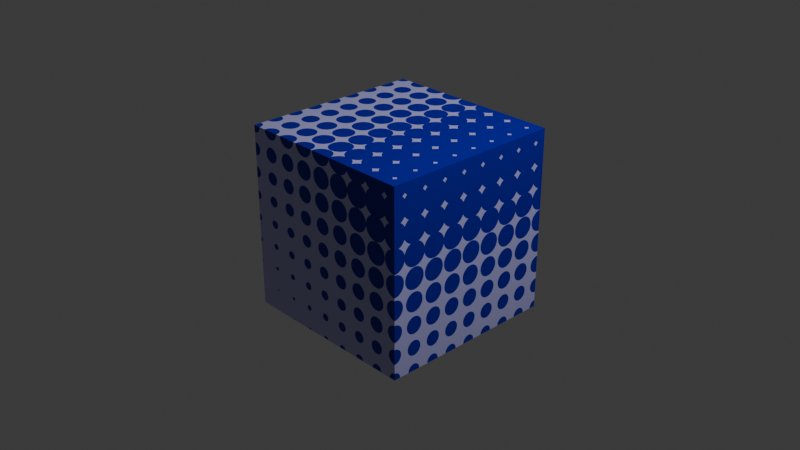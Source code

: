 # Source: Voronoi_Pattern_Shader.blend  (saved by Blender 4.4.30; exported with 4.5.12 LTS)
import bpy
from mathutils import Matrix  # noqa: F401  (used for matrix-valued properties, if any)

bpy.ops.wm.read_factory_settings(use_empty=True)
scene = bpy.context.scene
scene.name = 'Scene'

# ---- collections
col_collection = bpy.data.collections.new('Collection'); scene.collection.children.link(col_collection)

# ---- materials (node trees are filled in below, after node groups)
mat_material = bpy.data.materials.new('Material')
mat_material.alpha_threshold = 0.0
mat_material.roughness = 0.5
mat_material.line_color = (0.0, 0.0, 0.0, 1.0)

# ---- material node trees
mat_material.use_nodes = True; mat_material.node_tree.nodes.clear()
_N = mat_material.node_tree.nodes; _L = mat_material.node_tree.links
n0 = _N.new('ShaderNodeOutputMaterial'); n0.name = 'Material Output'; n0.location = (617, 376)
n1 = _N.new('ShaderNodeBsdfPrincipled'); n1.name = 'Principled BSDF'; n1.location = (131, 279)
n1.inputs[3].default_value = 1.45
n2 = _N.new('ShaderNodeTexVoronoi'); n2.name = 'Voronoi Texture'; n2.location = (-328, 534)
n2.inputs[2].default_value = 8.0
n2.inputs[4].default_value = 1.0
n2.inputs[8].default_value = 0.0
n3 = _N.new('ShaderNodeMath'); n3.name = 'Math'; n3.location = (-68, 378)
n3.operation = 'GREATER_THAN'
n4 = _N.new('ShaderNodeTexCoord'); n4.name = 'Texture Coordinate'; n4.location = (-717, 265)
n5 = _N.new('ShaderNodeSeparateXYZ'); n5.name = 'Separate XYZ'; n5.location = (-362, 20)
n6 = _N.new('ShaderNodeMath'); n6.name = 'Math.001'; n6.location = (-195, 95)
n6.inputs[1].default_value = -0.1
n7 = _N.new('ShaderNodeMath'); n7.name = 'Math.002'; n7.location = (-34, 168)
n7.operation = 'MULTIPLY'
n8 = _N.new('ShaderNodeMapping'); n8.name = 'Mapping'; n8.location = (-537, 300)
n8.inputs[2].default_value = (0.0, 0.8447, 0.0)
n9 = _N.new('ShaderNodeBsdfPrincipled'); n9.name = 'Principled BSDF.001'; n9.location = (133, 653)
n9.inputs[0].default_value = (0.001926, 0.0, 0.8001, 1.0)
n9.inputs[3].default_value = 1.45
n10 = _N.new('ShaderNodeMixShader'); n10.name = 'Mix Shader'; n10.location = (449, 349)
_L.new(n3.outputs[0], n1.inputs[0])
_L.new(n2.outputs[0], n3.inputs[0])
_L.new(n8.outputs[0], n5.inputs[0])
_L.new(n5.outputs[0], n6.inputs[0])
_L.new(n6.outputs[0], n7.inputs[0])
_L.new(n7.outputs[0], n3.inputs[1])
_L.new(n4.outputs[0], n8.inputs[0])
_L.new(n9.outputs[0], n10.inputs[1])
_L.new(n1.outputs[0], n10.inputs[2])
_L.new(n10.outputs[0], n0.inputs[0])
n0.is_active_output = True

# ---- world
world_world = bpy.data.worlds.new('World'); scene.world = world_world
world_world.use_nodes = True; world_world.node_tree.nodes.clear()
_N = world_world.node_tree.nodes; _L = world_world.node_tree.links
n0 = _N.new('ShaderNodeOutputWorld'); n0.name = 'World Output'; n0.location = (300, 300)
n1 = _N.new('ShaderNodeBackground'); n1.name = 'Background'; n1.location = (10, 300)
n1.inputs[0].default_value = (0.05088, 0.05088, 0.05088, 1.0)
_L.new(n1.outputs[0], n0.inputs[0])
n0.is_active_output = True
world_world.color = (0.05088, 0.05088, 0.05088)
world_world.sun_shadow_jitter_overblur = 0.0

# ---- cameras
cam_camera = bpy.data.cameras.new('Camera')
cam_camera.clip_end = 100.0
cam_camera.ortho_scale = 7.314

# ---- lights
light_light = bpy.data.lights.new('Light', 'POINT')
light_light.energy = 1000.0
light_light.shadow_soft_size = 0.1

# ---- meshes
me_cube = bpy.data.meshes.new('Cube')
me_cube.from_pydata([(1.0, 1.0, 1.0), (1.0, 1.0, -1.0), (1.0, -1.0, 1.0), (1.0, -1.0, -1.0), (-1.0, 1.0, 1.0), (-1.0, 1.0, -1.0), (-1.0, -1.0, 1.0), (-1.0, -1.0, -1.0)], [], [(0, 4, 6, 2), (3, 2, 6, 7), (7, 6, 4, 5), (5, 1, 3, 7), (1, 0, 2, 3), (5, 4, 0, 1)])
_uv = me_cube.uv_layers.new(name='UVMap')
_uv.uv.foreach_set('vector', [0.625, 0.5, 0.875, 0.5, 0.875, 0.75, 0.625, 0.75, 0.375, 0.75, 0.625, 0.75, 0.625, 1.0, 0.375, 1.0, 0.375, 0.0, 0.625, 0.0, 0.625, 0.25, 0.375, 0.25, 0.125, 0.5, 0.375, 0.5, 0.375, 0.75, 0.125, 0.75, 0.375, 0.5, 0.625, 0.5, 0.625, 0.75, 0.375, 0.75, 0.375, 0.25, 0.625, 0.25, 0.625, 0.5, 0.375, 0.5])
me_cube.materials.append(mat_material)
me_cube.use_mirror_vertex_groups = False
me_cube.update()

# ---- objects
ob_cube = bpy.data.objects.new('Cube', me_cube)
ob_light = bpy.data.objects.new('Light', light_light)
ob_camera = bpy.data.objects.new('Camera', cam_camera)

# ---- transforms, parenting, visibility, modifiers, constraints
ob_cube.location = (0.0, 0.0, 0.0)
ob_cube.lock_rotations_4d = False
ob_cube.empty_display_type = 'ARROWS'
ob_cube.lineart.crease_threshold = 0.0
ob_light.location = (4.076, 1.005, 5.904)
ob_light.rotation_euler = (0.6503, 0.05522, 1.866)
ob_light.lock_rotations_4d = False
ob_light.empty_display_type = 'ARROWS'
ob_light.color = (0.0, 0.0, 0.0, 0.0)
ob_light.lineart.crease_threshold = 0.0
ob_camera.location = (7.359, -6.926, 4.958)
ob_camera.rotation_euler = (1.109, 0.0, 0.8149)
ob_camera.lock_rotations_4d = False
ob_camera.empty_display_type = 'ARROWS'
ob_camera.color = (0.0, 0.0, 0.0, 0.0)
ob_camera.display_type = 'WIRE'
ob_camera.lineart.crease_threshold = 0.0

# ---- collection membership
col_collection.objects.link(ob_cube)
col_collection.objects.link(ob_light)
col_collection.objects.link(ob_camera)

# ---- scene / render settings (as saved in the file)
scene.camera = ob_camera
scene.frame_start = 1; scene.frame_end = 250; scene.frame_set(181)
scene.render.engine = 'BLENDER_EEVEE_NEXT'
bpy.context.view_layer.update()
